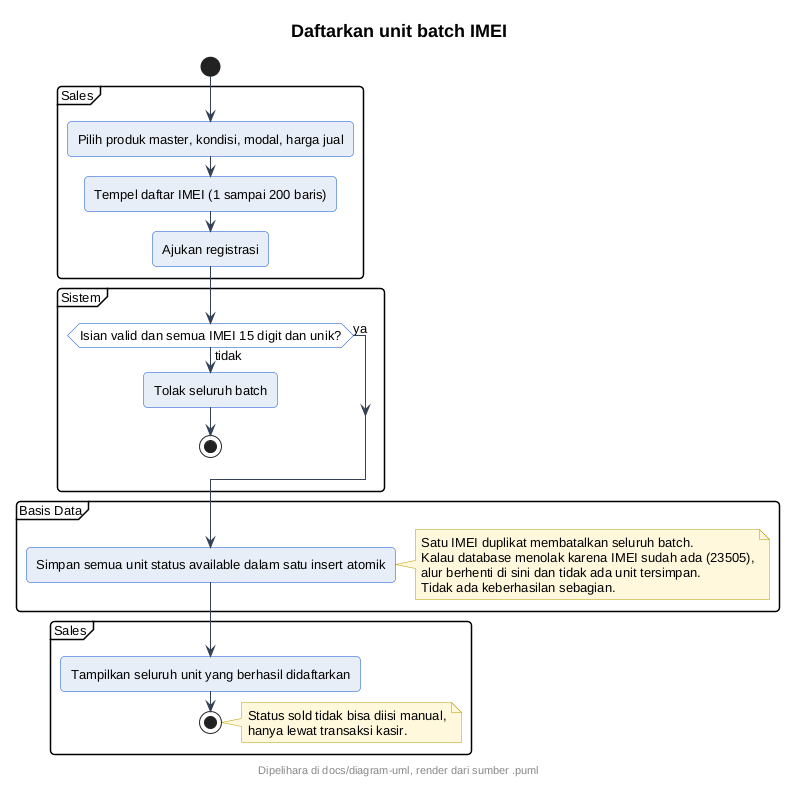

The diagram above was rendered by PlantUML. Its source (embedded in the PNG):
@startuml
' --- gaya At Cell (inline, mandiri utk server publik) ---
skinparam backgroundColor #FFFFFF
skinparam shadowing false
skinparam roundcorner 8
skinparam defaultFontName sans-serif
skinparam defaultFontSize 13
skinparam titleFontSize 18
skinparam titleFontStyle bold
skinparam headerFontSize 11
skinparam footerFontSize 11
skinparam noteBackgroundColor #FFF8DC
skinparam noteBorderColor #B89B00
skinparam actorBackgroundColor #E8EEF7
skinparam actorBorderColor #0B4ED8
skinparam participantBackgroundColor #E8EEF7
skinparam participantBorderColor #0B4ED8
skinparam usecaseBackgroundColor #E8EEF7
skinparam usecaseBorderColor #0B4ED8
skinparam classBackgroundColor #E8EEF7
skinparam classBorderColor #0B4ED8
skinparam objectBackgroundColor #EEF3FA
skinparam objectBorderColor #0B4ED8
skinparam activityBackgroundColor #E8EEF7
skinparam activityBorderColor #0B4ED8
skinparam activityDiamondBackgroundColor #FFFFFF
skinparam activityDiamondBorderColor #0B4ED8
skinparam stateBackgroundColor #E8EEF7
skinparam stateBorderColor #0B4ED8
skinparam stateStartColor #0B4ED8
skinparam stateEndColor #0B4ED8
skinparam componentBackgroundColor #E8EEF7
skinparam componentBorderColor #0B4ED8
skinparam cloudBackgroundColor #F2F5FA
skinparam cloudBorderColor #5B6B82
skinparam databaseBackgroundColor #E8EEF7
skinparam databaseBorderColor #0B4ED8
skinparam entityBackgroundColor #E8EEF7
skinparam entityBorderColor #0B4ED8
skinparam sequenceArrowColor #334155
skinparam sequenceLifeLineBorderColor #0B4ED8
skinparam sequenceParticipantBorderColor #0B4ED8
footer Dipelihara di docs/diagram-uml, render dari sumber .puml
title Daftarkan unit batch IMEI
start
partition Sales {
:Pilih produk master, kondisi, modal, harga jual;
:Tempel daftar IMEI (1 sampai 200 baris);
:Ajukan registrasi;
}
partition Sistem {
if (Isian valid dan semua IMEI 15 digit dan unik?) then (tidak)
  :Tolak seluruh batch;
  stop
else (ya)
endif
}
partition Basis Data {
:Simpan semua unit status available dalam satu insert atomik;
note right
  Satu IMEI duplikat membatalkan seluruh batch.
  Kalau database menolak karena IMEI sudah ada (23505),
  alur berhenti di sini dan tidak ada unit tersimpan.
  Tidak ada keberhasilan sebagian.
end note
}
partition Sales {
:Tampilkan seluruh unit yang berhasil didaftarkan;
stop
}
note right
  Status sold tidak bisa diisi manual,
  hanya lewat transaksi kasir.
end note
@enduml